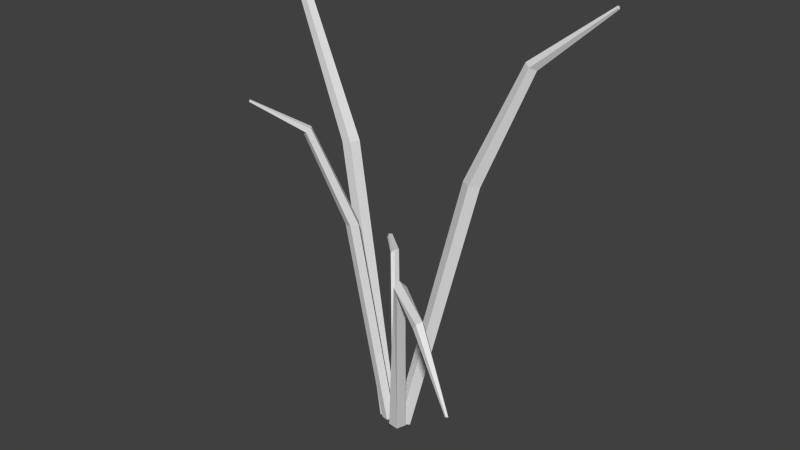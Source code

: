 # Source: onionGrowth.blend  (saved by Blender 2.76.0; exported with 4.5.12 LTS)
import bpy
from mathutils import Matrix  # noqa: F401  (used for matrix-valued properties, if any)

bpy.ops.wm.read_factory_settings(use_empty=True)
scene = bpy.context.scene
scene.name = 'Scene'

# ---- collections
col_collection_1 = bpy.data.collections.new('Collection 1'); scene.collection.children.link(col_collection_1)

# ---- world
world_world = bpy.data.worlds.new('World'); scene.world = world_world
world_world.color = (0.05088, 0.05088, 0.05088)
world_world.use_sun_shadow = False
world_world.sun_shadow_jitter_overblur = 0.0
world_world.cycles.sampling_method = 'MANUAL'
world_world.cycles.sample_map_resolution = 256

# ---- meshes
me_cylinder = bpy.data.meshes.new('Cylinder')
me_cylinder.from_pydata([(-0.005264, 0.00462, -0.005621), (-0.02895, 0.00462, 0.1521), (-0.000906, 0.001428, -0.005061), (-0.02459, 0.001428, 0.1526), (-0.002571, -0.003738, -0.005275), (-0.02626, -0.003738, 0.1524), (-0.007958, -0.003738, -0.005968), (-0.03164, -0.003738, 0.1517), (-0.009623, 0.001428, -0.006182), (-0.03331, 0.001428, 0.1515), (-0.05617, 0.003195, 0.2204), (-0.0535, 0.0009873, 0.2218), (-0.05452, -0.002585, 0.2213), (-0.05782, -0.002585, 0.2195), (-0.05884, 0.0009873, 0.2189), (-0.0905, 0.0008979, 0.2432), (-0.09008, 0.0002775, 0.244), (-0.09024, -0.0007264, 0.2437), (-0.09076, -0.0007264, 0.2428), (-0.09092, 0.0002775, 0.2425), (-0.005168, -0.001712, -0.004369), (-0.01448, -0.01759, 0.1182), (-0.001313, -4.573e-05, -0.003933), (-0.01063, -0.01592, 0.1186), (0.001495, -0.003194, -0.0041), (-0.007821, -0.01907, 0.1185), (-0.0006243, -0.006805, -0.004638), (-0.00994, -0.02268, 0.1179), (-0.004742, -0.005889, -0.004805), (-0.01406, -0.02177, 0.1178), (-0.02423, -0.0364, 0.1713), (-0.0217, -0.03547, 0.1724), (-0.01971, -0.03756, 0.172), (-0.02101, -0.03977, 0.1706), (-0.0238, -0.03905, 0.1702), (-0.0362, -0.06031, 0.1891), (-0.03562, -0.06028, 0.1896), (-0.03501, -0.06078, 0.1894), (-0.03521, -0.06113, 0.1887), (-0.03595, -0.06084, 0.1885), (0.006154, -0.004054, -0.005914), (0.04503, -0.0006284, 0.1483), (0.001151, -0.001357, -0.005324), (0.04002, 0.002068, 0.1489), (0.002138, 0.004267, -0.005549), (0.04101, 0.007692, 0.1487), (0.007752, 0.005046, -0.006278), (0.04663, 0.008471, 0.1479), (0.01023, -9.628e-05, -0.006503), (0.04911, 0.003329, 0.1477), (0.07152, 0.004793, 0.211), (0.06841, 0.006708, 0.2125), (0.06896, 0.01058, 0.2119), (0.0724, 0.01105, 0.21), (0.07398, 0.00748, 0.2095), (0.1078, 0.01215, 0.2425), (0.1073, 0.01274, 0.2433), (0.1073, 0.01381, 0.243), (0.1078, 0.01388, 0.2421), (0.1081, 0.01286, 0.2418), (0.001315, -0.007251, -0.005914), (0.02352, -0.02945, 0.09871), (-0.0001875, -0.001769, -0.005324), (0.02321, -0.02456, 0.1001), (0.004563, 0.001398, -0.005549), (0.02541, -0.02174, 0.09649), (0.009002, -0.002126, -0.006278), (0.02708, -0.02488, 0.09285), (0.006995, -0.007471, -0.006503), (0.02592, -0.02965, 0.09422), (0.05129, -0.04666, 0.09709), (0.05269, -0.04348, 0.09769), (0.05202, -0.04145, 0.09489), (0.0502, -0.04337, 0.09256), (0.04976, -0.04659, 0.09392), (0.08137, -0.0621, 0.06849), (0.08207, -0.0614, 0.0684), (0.08176, -0.06075, 0.06771), (0.08088, -0.06105, 0.06738), (0.08064, -0.06188, 0.06786), (0.0003843, 0.003881, -0.00313), (-0.0149, 0.02063, 0.08562), (0.0003525, 0.0008731, -0.002818), (-0.01552, 0.01779, 0.08645), (-0.002526, -4.856e-05, -0.002937), (-0.01724, 0.01654, 0.0843), (-0.004273, 0.00239, -0.003323), (-0.01768, 0.0186, 0.08214), (-0.002474, 0.004819, -0.003442), (-0.01624, 0.02113, 0.08295), (-0.03047, 0.03357, 0.08466), (-0.03179, 0.03198, 0.08501), (-0.03173, 0.03071, 0.08335), (-0.03038, 0.03151, 0.08197), (-0.0296, 0.03328, 0.08277), (-0.04259, 0.04868, 0.06769), (-0.0431, 0.04839, 0.06763), (-0.04303, 0.04797, 0.06723), (-0.04248, 0.048, 0.06703), (-0.0422, 0.04844, 0.06732)], [], [(0, 1, 3, 2), (2, 3, 5, 4), (4, 5, 7, 6), (9, 7, 13, 14), (8, 9, 1, 0), (6, 7, 9, 8), (0, 2, 4, 6, 8), (14, 13, 18, 19), (5, 3, 11, 12), (1, 9, 14, 10), (3, 1, 10, 11), (7, 5, 12, 13), (16, 15, 19, 18, 17), (12, 11, 16, 17), (10, 14, 19, 15), (13, 12, 17, 18), (11, 10, 15, 16), (20, 21, 23, 22), (22, 23, 25, 24), (24, 25, 27, 26), (29, 27, 33, 34), (28, 29, 21, 20), (26, 27, 29, 28), (20, 22, 24, 26, 28), (34, 33, 38, 39), (25, 23, 31, 32), (21, 29, 34, 30), (23, 21, 30, 31), (27, 25, 32, 33), (36, 35, 39, 38, 37), (32, 31, 36, 37), (30, 34, 39, 35), (33, 32, 37, 38), (31, 30, 35, 36), (40, 41, 43, 42), (42, 43, 45, 44), (44, 45, 47, 46), (49, 47, 53, 54), (48, 49, 41, 40), (46, 47, 49, 48), (40, 42, 44, 46, 48), (54, 53, 58, 59), (45, 43, 51, 52), (41, 49, 54, 50), (43, 41, 50, 51), (47, 45, 52, 53), (56, 55, 59, 58, 57), (52, 51, 56, 57), (50, 54, 59, 55), (53, 52, 57, 58), (51, 50, 55, 56), (60, 61, 63, 62), (62, 63, 65, 64), (64, 65, 67, 66), (69, 67, 73, 74), (68, 69, 61, 60), (66, 67, 69, 68), (60, 62, 64, 66, 68), (74, 73, 78, 79), (65, 63, 71, 72), (61, 69, 74, 70), (63, 61, 70, 71), (67, 65, 72, 73), (76, 75, 79, 78, 77), (72, 71, 76, 77), (70, 74, 79, 75), (73, 72, 77, 78), (71, 70, 75, 76), (80, 81, 83, 82), (82, 83, 85, 84), (84, 85, 87, 86), (89, 87, 93, 94), (88, 89, 81, 80), (86, 87, 89, 88), (80, 82, 84, 86, 88), (94, 93, 98, 99), (85, 83, 91, 92), (81, 89, 94, 90), (83, 81, 90, 91), (87, 85, 92, 93), (96, 95, 99, 98, 97), (92, 91, 96, 97), (90, 94, 99, 95), (93, 92, 97, 98), (91, 90, 95, 96)])
me_cylinder.use_remesh_preserve_volume = False
me_cylinder.use_remesh_preserve_attributes = False
me_cylinder.use_mirror_vertex_groups = False
me_cylinder.update()

# ---- objects
ob_oiniongrowth = bpy.data.objects.new('oinionGrowth', me_cylinder)

# ---- transforms, parenting, visibility, modifiers, constraints
ob_oiniongrowth.location = (0.0, 0.0, 0.0)
ob_oiniongrowth.lineart.crease_threshold = 0.0

# ---- collection membership
col_collection_1.objects.link(ob_oiniongrowth)

# ---- scene / render settings (as saved in the file)
scene.frame_start = 1; scene.frame_end = 250; scene.frame_set(1)
scene.render.engine = 'BLENDER_EEVEE_NEXT'
scene.render.resolution_percentage = 50
scene.render.dither_intensity = 0.0
scene.cycles.use_denoising = False
scene.cycles.samples = 10
scene.cycles.sampling_pattern = 'TABULATED_SOBOL'
scene.cycles.light_sampling_threshold = 0.0
scene.cycles.use_adaptive_sampling = False
scene.cycles.use_light_tree = False
scene.cycles.blur_glossy = 0.0
scene.cycles.pixel_filter_type = 'GAUSSIAN'
scene.cycles.sample_clamp_indirect = 0.0
scene.view_settings.view_transform = 'Standard'
bpy.context.view_layer.update()

# ---- added for rendering (the .blend has no active camera and no usable light): camera, sun
cam_auto = bpy.data.cameras.new('AutoCamera')
cam_auto.lens = 50.0
cam_auto.sensor_width = 36.0
cam_auto.clip_end = 1000.0
ob_auto_camera = bpy.data.objects.new('AutoCamera', cam_auto)
scene.collection.objects.link(ob_auto_camera)
ob_auto_camera.location = (0.321883, -0.382636, 0.369361)
ob_auto_camera.rotation_euler = (1.09748, -7.21219e-08, 0.694738)
scene.camera = ob_auto_camera
light_auto_sun = bpy.data.lights.new('AutoSun', 'SUN')
light_auto_sun.energy = 3.0
light_auto_sun.angle = 0.0523599
ob_auto_sun = bpy.data.objects.new('AutoSun', light_auto_sun)
scene.collection.objects.link(ob_auto_sun)
ob_auto_sun.rotation_euler = (0.872665, 0.174533, 0.523599)
bpy.context.view_layer.update()
